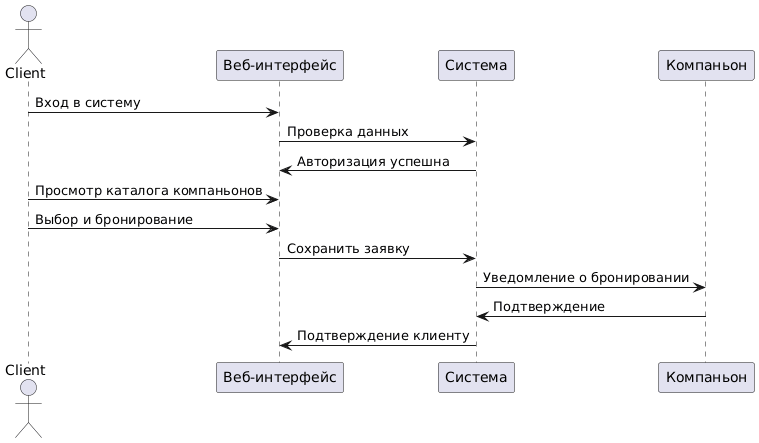

The diagram above was rendered by PlantUML. Its source (embedded in the PNG):
@startuml
actor Client
participant "Веб-интерфейс" as UI
participant "Система" as System
participant "Компаньон" as Companion

Client -> UI : Вход в систему
UI -> System : Проверка данных
System -> UI : Авторизация успешна
Client -> UI : Просмотр каталога компаньонов
Client -> UI : Выбор и бронирование
UI -> System : Сохранить заявку
System -> Companion : Уведомление о бронировании
Companion -> System : Подтверждение
System -> UI : Подтверждение клиенту
@enduml